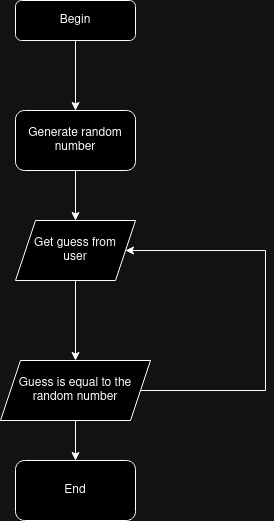

The diagram above was exported from draw.io. Its source (the exported page's mxGraphModel, read from the mxfile embedded in the PNG):
<mxGraphModel dx="1414" dy="731" grid="1" gridSize="10" guides="1" tooltips="1" connect="1" arrows="1" fold="1" page="1" pageScale="1" pageWidth="827" pageHeight="1169" math="0" shadow="0">
  <root>
    <mxCell id="WIyWlLk6GJQsqaUBKTNV-0" />
    <mxCell id="WIyWlLk6GJQsqaUBKTNV-1" parent="WIyWlLk6GJQsqaUBKTNV-0" />
    <mxCell id="LDzCjn3X0eq9NTVEyMkT-1" value="" style="edgeStyle=orthogonalEdgeStyle;rounded=0;orthogonalLoop=1;jettySize=auto;html=1;" edge="1" parent="WIyWlLk6GJQsqaUBKTNV-1" source="WIyWlLk6GJQsqaUBKTNV-3" target="LDzCjn3X0eq9NTVEyMkT-0">
      <mxGeometry relative="1" as="geometry" />
    </mxCell>
    <mxCell id="WIyWlLk6GJQsqaUBKTNV-3" value="Begin" style="rounded=1;whiteSpace=wrap;html=1;fontSize=12;glass=0;strokeWidth=1;shadow=0;" parent="WIyWlLk6GJQsqaUBKTNV-1" vertex="1">
      <mxGeometry x="160" y="80" width="120" height="40" as="geometry" />
    </mxCell>
    <mxCell id="LDzCjn3X0eq9NTVEyMkT-3" value="" style="edgeStyle=orthogonalEdgeStyle;rounded=0;orthogonalLoop=1;jettySize=auto;html=1;" edge="1" parent="WIyWlLk6GJQsqaUBKTNV-1" source="LDzCjn3X0eq9NTVEyMkT-0" target="LDzCjn3X0eq9NTVEyMkT-2">
      <mxGeometry relative="1" as="geometry" />
    </mxCell>
    <mxCell id="LDzCjn3X0eq9NTVEyMkT-0" value="Generate random number" style="whiteSpace=wrap;html=1;rounded=1;glass=0;strokeWidth=1;shadow=0;" vertex="1" parent="WIyWlLk6GJQsqaUBKTNV-1">
      <mxGeometry x="160" y="190" width="120" height="60" as="geometry" />
    </mxCell>
    <mxCell id="LDzCjn3X0eq9NTVEyMkT-5" value="" style="edgeStyle=orthogonalEdgeStyle;rounded=0;orthogonalLoop=1;jettySize=auto;html=1;" edge="1" parent="WIyWlLk6GJQsqaUBKTNV-1" source="LDzCjn3X0eq9NTVEyMkT-2" target="LDzCjn3X0eq9NTVEyMkT-4">
      <mxGeometry relative="1" as="geometry" />
    </mxCell>
    <mxCell id="LDzCjn3X0eq9NTVEyMkT-2" value="&lt;div&gt;Get guess from&lt;/div&gt;&lt;div&gt;user&lt;br&gt;&lt;/div&gt;" style="shape=parallelogram;perimeter=parallelogramPerimeter;whiteSpace=wrap;html=1;fixedSize=1;" vertex="1" parent="WIyWlLk6GJQsqaUBKTNV-1">
      <mxGeometry x="160" y="300" width="120" height="60" as="geometry" />
    </mxCell>
    <mxCell id="LDzCjn3X0eq9NTVEyMkT-9" value="" style="edgeStyle=orthogonalEdgeStyle;rounded=0;orthogonalLoop=1;jettySize=auto;html=1;" edge="1" parent="WIyWlLk6GJQsqaUBKTNV-1" source="LDzCjn3X0eq9NTVEyMkT-4" target="LDzCjn3X0eq9NTVEyMkT-8">
      <mxGeometry relative="1" as="geometry" />
    </mxCell>
    <mxCell id="LDzCjn3X0eq9NTVEyMkT-10" style="edgeStyle=orthogonalEdgeStyle;rounded=0;orthogonalLoop=1;jettySize=auto;html=1;exitX=1;exitY=0.5;exitDx=0;exitDy=0;entryX=1;entryY=0.5;entryDx=0;entryDy=0;" edge="1" parent="WIyWlLk6GJQsqaUBKTNV-1" source="LDzCjn3X0eq9NTVEyMkT-4" target="LDzCjn3X0eq9NTVEyMkT-2">
      <mxGeometry relative="1" as="geometry">
        <Array as="points">
          <mxPoint x="410" y="470" />
          <mxPoint x="410" y="330" />
        </Array>
      </mxGeometry>
    </mxCell>
    <mxCell id="LDzCjn3X0eq9NTVEyMkT-4" value="Guess is equal to the random number" style="shape=parallelogram;perimeter=parallelogramPerimeter;whiteSpace=wrap;html=1;fixedSize=1;" vertex="1" parent="WIyWlLk6GJQsqaUBKTNV-1">
      <mxGeometry x="145" y="440" width="150" height="60" as="geometry" />
    </mxCell>
    <mxCell id="LDzCjn3X0eq9NTVEyMkT-8" value="End" style="rounded=1;whiteSpace=wrap;html=1;" vertex="1" parent="WIyWlLk6GJQsqaUBKTNV-1">
      <mxGeometry x="160" y="540" width="120" height="60" as="geometry" />
    </mxCell>
  </root>
</mxGraphModel>